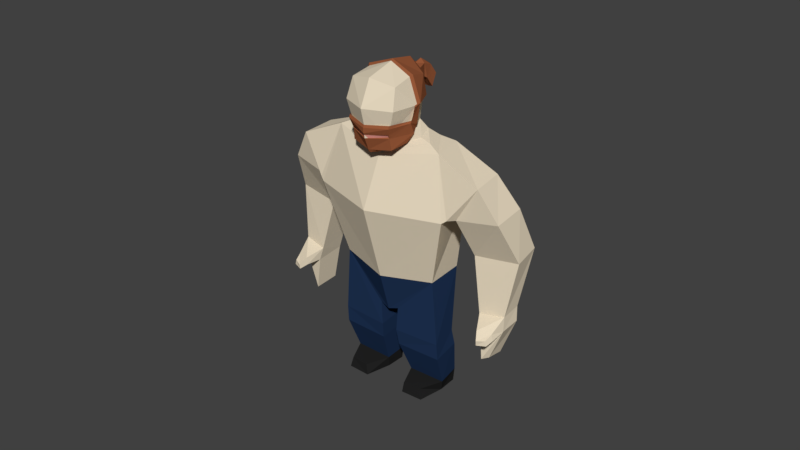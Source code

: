 # Source: DwarfModel_with_T-Pose_1.blend  (saved by Blender 2.78.0; exported with 4.5.12 LTS)
import bpy
from mathutils import Matrix  # noqa: F401  (used for matrix-valued properties, if any)

bpy.ops.wm.read_factory_settings(use_empty=True)
scene = bpy.context.scene
scene.name = 'Scene'

# ---- collections
col_collection_1 = bpy.data.collections.new('Collection 1'); scene.collection.children.link(col_collection_1)

# ---- materials (node trees are filled in below, after node groups)
mat_skin = bpy.data.materials.new('Skin')
mat_skin.alpha_threshold = 0.0
mat_skin.use_transparent_shadow = False
mat_skin.diffuse_color = (0.8, 0.6944, 0.525, 1.0)
mat_skin.roughness = 0.5
mat_skin.line_color = (0.0, 0.0, 0.0, 1.0)
mat_trousers = bpy.data.materials.new('TRousers')
mat_trousers.alpha_threshold = 0.0
mat_trousers.use_transparent_shadow = False
mat_trousers.diffuse_color = (0.01526, 0.03626, 0.09463, 1.0)
mat_trousers.roughness = 0.5
mat_boots = bpy.data.materials.new('Boots')
mat_boots.alpha_threshold = 0.0
mat_boots.use_transparent_shadow = False
mat_boots.diffuse_color = (0.01739, 0.01739, 0.01739, 1.0)
mat_boots.roughness = 0.5
mat_beard = bpy.data.materials.new('Beard')
mat_beard.alpha_threshold = 0.0
mat_beard.use_transparent_shadow = False
mat_beard.diffuse_color = (0.3032, 0.09602, 0.03983, 1.0)
mat_beard.roughness = 0.5
mat_mouth = bpy.data.materials.new('Mouth')
mat_mouth.alpha_threshold = 0.0
mat_mouth.use_transparent_shadow = False
mat_mouth.diffuse_color = (1.0, 0.4118, 0.3459, 1.0)
mat_mouth.roughness = 0.5

# ---- material node trees

# ---- world
world_world = bpy.data.worlds.new('World'); scene.world = world_world
world_world.color = (0.05088, 0.05088, 0.05088)
world_world.use_sun_shadow = False
world_world.sun_shadow_jitter_overblur = 0.0
world_world.cycles.sampling_method = 'MANUAL'

# ---- meshes
me_cube = bpy.data.meshes.new('Cube')
me_cube.from_pydata([(0.0, -0.3428, -1.056), (0.0, 0.1234, 0.8997), (0.8264, 0.0529, -0.0004352), (0.0, -0.94, 0.0), (0.0, 0.8868, 0.001857), (0.6994, 0.05184, -0.6842), (0.0, 0.8185, -0.7166), (0.5754, 0.5848, -0.0002334), (0.0, -0.7213, -0.9246), (0.6977, -0.6431, -0.003069), (0.5966, 0.05525, 0.6563), (0.0, -0.636, 0.691), (0.5503, 0.504, -0.5546), (0.5036, -0.5721, -0.7119), (0.6282, -0.4861, 0.5475), (0.0, -0.252, -1.099), (0.9052, 0.1282, -0.8443), (0.0, 0.856, -0.8023), (0.7639, 0.551, -0.7579), (0.0, -0.3207, -1.358), (1.492, 0.01084, -1.065), (0.0, 1.018, -1.168), (1.324, 0.8979, -1.064), (1.184, 0.09073, -0.9101), (1.023, 0.6979, -0.932), (0.0, -0.269, -1.212), (0.0, 0.8992, -0.9765), (0.0, -0.9004, -2.695), (1.845, -0.3101, -2.684), (0.0, 1.41, -2.377), (1.473, 1.202, -2.512), (0.0, -0.3241, -4.815), (1.34, 0.04539, -4.69), (0.0, 1.348, -4.608), (1.31, 1.057, -4.651), (2.649, -0.04769, -1.614), (1.953, -0.2619, -2.595), (2.584, 0.7993, -1.534), (1.817, 1.255, -2.359), (3.133, 0.1158, -2.475), (2.088, -0.07163, -2.609), (3.112, 1.003, -2.373), (2.118, 1.242, -2.456), (3.412, 0.6248, -3.63), (2.255, 0.4825, -3.748), (3.335, 1.37, -3.522), (2.282, 1.629, -3.611), (3.204, 0.4387, -5.134), (2.558, 0.3303, -5.224), (3.208, 0.9613, -5.05), (2.56, 1.119, -5.111), (0.0, -0.005402, -5.963), (0.2694, 0.03173, -5.874), (0.0, 1.023, -5.777), (0.164, 0.948, -5.839), (1.475, 0.07273, -6.533), (0.2273, 0.0168, -6.556), (1.394, 0.8038, -6.452), (0.2329, 0.8175, -6.469), (1.314, 0.5322, -8.262), (0.4303, 0.5096, -8.275), (1.295, 1.051, -8.25), (0.4114, 1.028, -8.264), (1.43, 0.8885, -6.916), (0.2581, 0.855, -6.935), (1.487, 0.109, -7.006), (0.2591, 0.08803, -7.022), (1.336, 1.049, -7.859), (1.396, 0.4426, -7.926), (0.3631, 1.024, -7.875), (0.3839, 0.4343, -7.942), (1.193, -0.1779, -8.263), (0.5924, -0.1926, -8.272), (1.131, -0.1364, -7.967), (0.639, -0.1745, -7.966), (3.225, 0.3868, -5.519), (2.639, 0.2784, -5.591), (3.245, 0.9097, -5.447), (2.636, 1.057, -5.505), (2.858, 0.3814, -6.45), (2.717, 0.2488, -6.489), (2.906, 0.7782, -6.453), (2.729, 0.9379, -6.453), (3.135, 0.03221, -5.462), (2.785, -0.08435, -5.43), (3.18, 0.02824, -5.635), (2.772, -0.05877, -5.647), (3.093, -0.16, -5.577), (2.891, -0.2544, -5.609), (3.125, -0.1613, -5.714), (2.884, -0.2377, -5.746), (0.0, -0.36, -1.299), (0.627, -0.07183, -0.9304), (0.0, -0.645, -1.216), (0.5045, -0.4902, -1.027), (0.0, -0.8193, -0.794), (0.0, -0.6936, -1.13), (0.7798, 0.003013, -0.72), (0.5405, -0.5839, -0.7403), (0.6859, -0.1306, -0.9481), (0.5652, -0.5429, -1.052), (0.0, -0.8363, -0.6974), (0.0, -0.8646, -0.6477), (0.7656, -0.05831, -0.3784), (0.524, -0.6381, -0.5997), (0.7849, -0.1266, -0.4243), (0.5517, -0.6262, -0.6309), (0.0, -0.8372, -0.4372), (0.0, -0.8705, -0.502), (0.589, -0.6501, -0.3733), (0.5892, -0.6899, -0.4504), (0.654, 0.2235, -0.613), (0.7011, 0.1608, -0.6341), (0.7096, 0.1995, -0.4776), (0.7673, 0.1325, -0.5132), (0.8086, -0.009408, 0.009038), (0.8732, -0.07436, -0.005334), (0.771, 0.193, 0.06851), (0.8518, 0.1299, 0.04347), (0.0, 0.1732, 0.9465), (0.0, 0.8047, 0.8341), (0.6537, 0.105, 0.7032), (0.8834, 0.1027, 0.04639), (0.6325, 0.6346, 0.04659), (0.0, 0.9366, 0.04868), (0.5931, 0.5575, 0.5893), (0.0, 0.9962, 0.1816), (0.2179, 0.9217, 0.1991), (0.0, 0.9686, 0.607), (0.2181, 0.9126, 0.5517), (0.0, 1.225, 0.2571), (0.121, 1.194, 0.222), (0.0, 1.198, 0.6825), (0.1212, 1.185, 0.5745), (0.0, 1.308, 0.1105), (0.1389, 1.278, 0.1716), (0.0, 1.503, 0.481), (0.1042, 1.451, 0.4711), (0.0, 1.505, -0.1393), (0.154, 1.455, -0.09806), (0.0, 1.7, 0.228), (0.1242, 1.629, 0.1998), (1.295, 1.051, -8.25), (1.314, 0.5322, -8.262), (0.4114, 1.028, -8.264), (0.4303, 0.5096, -8.275), (1.193, -0.1779, -8.263), (0.5924, -0.1926, -8.272), (1.395, 0.5505, -8.256), (1.252, -0.2866, -8.258), (0.544, -0.3038, -8.268), (1.373, 1.162, -8.243), (0.3306, 1.135, -8.259), (0.3529, 0.524, -8.272)], [], [(5, 0, 15, 16), (93, 94, 100, 96), (10, 2, 122, 121), (1, 11, 14, 10), (2, 5, 12, 7), (7, 4, 124, 123), (2, 10, 14, 9), (2, 9, 13, 5), (3, 8, 13, 9), (3, 9, 14, 11), (2, 7, 123, 122), (4, 7, 12, 6), (24, 23, 20, 22), (6, 12, 18, 17), (12, 5, 16, 18), (21, 22, 30, 29), (23, 25, 19, 20), (26, 24, 22, 21), (17, 18, 24, 26), (16, 15, 25, 23), (18, 16, 23, 24), (29, 30, 34, 33), (20, 28, 36, 35), (20, 19, 27, 28), (33, 34, 54, 53), (30, 28, 32, 34), (28, 27, 31, 32), (36, 38, 42, 40), (30, 22, 37, 38), (28, 30, 38, 36), (22, 20, 35, 37), (42, 41, 45, 46), (35, 36, 40, 39), (38, 37, 41, 42), (37, 35, 39, 41), (44, 46, 50, 48), (41, 39, 43, 45), (40, 42, 46, 44), (39, 40, 44, 43), (48, 50, 78, 76), (43, 44, 48, 47), (46, 45, 49, 50), (45, 43, 47, 49), (51, 53, 54, 52), (32, 52, 56, 55), (32, 31, 51, 52), (69, 67, 61, 62), (54, 34, 57, 58), (52, 54, 58, 56), (34, 32, 55, 57), (61, 59, 143, 142), (67, 68, 59, 61), (70, 69, 62, 60), (70, 60, 72, 74), (55, 56, 66, 65), (56, 58, 64, 66), (57, 55, 65, 63), (58, 57, 63, 64), (65, 66, 70, 68), (66, 64, 69, 70), (63, 65, 68, 67), (64, 63, 67, 69), (73, 74, 72, 71), (59, 68, 73, 71), (72, 60, 145, 147), (68, 70, 74, 73), (76, 78, 82, 80), (47, 48, 84, 83), (50, 49, 77, 78), (49, 47, 75, 77), (81, 79, 80, 82), (75, 76, 80, 79), (78, 77, 81, 82), (77, 75, 79, 81), (84, 86, 90, 88), (76, 75, 85, 86), (48, 76, 86, 84), (75, 47, 83, 85), (87, 88, 90, 89), (83, 84, 88, 87), (85, 83, 87, 89), (86, 85, 89, 90), (91, 92, 94, 93), (92, 5, 97, 99), (0, 5, 92, 91), (98, 95, 96, 100), (97, 98, 100, 99), (98, 97, 105, 106), (13, 8, 101, 104), (94, 92, 99, 100), (102, 106, 110, 108), (103, 109, 110, 105), (5, 13, 104, 103), (97, 5, 111, 112), (95, 98, 97), (109, 107, 108, 110), (106, 105, 110), (104, 101, 107, 109), (112, 111, 113, 114), (5, 103, 113, 111), (105, 97, 112, 114), (114, 113, 117, 118), (115, 116, 118, 117), (113, 103, 115, 117), (105, 114, 118, 116), (103, 105, 116, 115), (8, 95, 97, 101), (98, 106, 104, 13), (98, 13, 95), (101, 102, 104, 106), (119, 121, 125, 120), (122, 123, 125, 121), (120, 125, 129, 128), (1, 10, 121, 119), (129, 127, 131, 133), (125, 123, 127, 129), (123, 124, 126, 127), (133, 131, 135, 137), (127, 126, 130, 131), (128, 129, 133, 132), (136, 137, 141, 140), (131, 130, 134, 135), (132, 133, 137, 136), (138, 140, 141, 139), (137, 135, 139, 141), (135, 134, 138, 139), (143, 145, 144, 142), (59, 71, 146, 143), (71, 72, 147, 146), (60, 62, 144, 145), (62, 61, 142, 144), (147, 145, 143, 146)])
me_cube.polygons.foreach_set('material_index', [0, 3, 3, 0, 0, 3, 0, 0, 0, 0, 3, 0, 0, 0, 0, 0, 0, 0, 0, 0, 0, 0, 0, 0, 1, 0, 0, 0, 0, 0, 0, 0, 0, 0, 0, 0, 0, 0, 0, 0, 0, 0, 0, 1, 1, 1, 2, 1, 1, 1, 2, 2, 2, 2, 1, 1, 1, 1, 1, 1, 1, 1, 2, 2, 2, 2, 0, 0, 0, 0, 0, 0, 0, 0, 0, 0, 0, 0, 0, 0, 0, 0, 3, 3, 3, 3, 3, 3, 4, 3, 3, 3, 0, 3, 3, 3, 3, 0, 3, 0, 3, 3, 3, 0, 3, 3, 0, 3, 3, 3, 3, 3, 3, 3, 3, 3, 3, 3, 3, 3, 3, 3, 3, 3, 3, 3, 2, 2, 2, 2, 2, 2])
_ca = me_cube.color_attributes.new('Col', 'BYTE_COLOR', 'CORNER')
_ca.data.foreach_set('color', [1.0, 1.0, 1.0, 1.0, 1.0, 1.0, 1.0, 1.0, 1.0, 1.0, 1.0, 1.0, 1.0, 1.0, 1.0, 1.0, 1.0, 1.0, 1.0, 1.0, 1.0, 1.0, 1.0, 1.0, 1.0, 1.0, 1.0, 1.0, 1.0, 1.0, 1.0, 1.0, 1.0, 1.0, 1.0, 1.0, 1.0, 1.0, 1.0, 1.0, 1.0, 1.0, 1.0, 1.0, 1.0, 1.0, 1.0, 1.0, 1.0, 1.0, 1.0, 1.0, 1.0, 1.0, 1.0, 1.0, 1.0, 1.0, 1.0, 1.0, 1.0, 1.0, 1.0, 1.0, 1.0, 1.0, 1.0, 1.0, 1.0, 1.0, 1.0, 1.0, 1.0, 1.0, 1.0, 1.0, 1.0, 1.0, 1.0, 1.0, 1.0, 1.0, 1.0, 1.0, 1.0, 1.0, 1.0, 1.0, 1.0, 1.0, 1.0, 1.0, 1.0, 1.0, 1.0, 1.0, 1.0, 1.0, 1.0, 1.0, 1.0, 1.0, 1.0, 1.0, 1.0, 1.0, 1.0, 1.0, 1.0, 1.0, 1.0, 1.0, 1.0, 1.0, 1.0, 1.0, 1.0, 1.0, 1.0, 1.0, 1.0, 1.0, 1.0, 1.0, 1.0, 1.0, 1.0, 1.0, 1.0, 1.0, 1.0, 1.0, 1.0, 1.0, 1.0, 1.0, 1.0, 1.0, 1.0, 1.0, 1.0, 1.0, 1.0, 1.0, 1.0, 1.0, 1.0, 1.0, 1.0, 1.0, 1.0, 1.0, 1.0, 1.0, 1.0, 1.0, 1.0, 1.0, 1.0, 1.0, 1.0, 1.0, 1.0, 1.0, 1.0, 1.0, 1.0, 1.0, 1.0, 1.0, 1.0, 1.0, 1.0, 1.0, 1.0, 1.0, 1.0, 1.0, 1.0, 1.0, 1.0, 1.0, 1.0, 1.0, 1.0, 1.0, 1.0, 1.0, 1.0, 1.0, 1.0, 1.0, 1.0, 1.0, 1.0, 1.0, 1.0, 1.0, 1.0, 1.0, 1.0, 1.0, 1.0, 1.0, 1.0, 1.0, 1.0, 1.0, 1.0, 1.0, 1.0, 1.0, 1.0, 1.0, 1.0, 1.0, 1.0, 1.0, 1.0, 1.0, 1.0, 1.0, 1.0, 1.0, 1.0, 1.0, 1.0, 1.0, 1.0, 1.0, 1.0, 1.0, 1.0, 1.0, 1.0, 1.0, 1.0, 1.0, 1.0, 1.0, 1.0, 1.0, 1.0, 1.0, 1.0, 1.0, 1.0, 1.0, 1.0, 1.0, 1.0, 1.0, 1.0, 1.0, 1.0, 1.0, 1.0, 1.0, 1.0, 1.0, 1.0, 1.0, 1.0, 1.0, 1.0, 1.0, 1.0, 1.0, 1.0, 1.0, 1.0, 1.0, 1.0, 1.0, 1.0, 1.0, 1.0, 1.0, 1.0, 1.0, 1.0, 1.0, 1.0, 1.0, 1.0, 1.0, 1.0, 1.0, 1.0, 1.0, 1.0, 1.0, 1.0, 1.0, 1.0, 1.0, 1.0, 1.0, 1.0, 1.0, 1.0, 1.0, 1.0, 1.0, 1.0, 1.0, 1.0, 1.0, 1.0, 1.0, 1.0, 1.0, 1.0, 1.0, 1.0, 1.0, 1.0, 1.0, 1.0, 1.0, 1.0, 1.0, 1.0, 1.0, 1.0, 1.0, 1.0, 1.0, 1.0, 1.0, 1.0, 1.0, 1.0, 1.0, 1.0, 1.0, 1.0, 1.0, 1.0, 1.0, 1.0, 1.0, 1.0, 1.0, 1.0, 1.0, 1.0, 1.0, 1.0, 1.0, 1.0, 1.0, 1.0, 1.0, 1.0, 1.0, 1.0, 1.0, 1.0, 1.0, 1.0, 1.0, 1.0, 1.0, 1.0, 1.0, 1.0, 1.0, 1.0, 1.0, 1.0, 1.0, 1.0, 1.0, 1.0, 1.0, 1.0, 1.0, 1.0, 1.0, 1.0, 1.0, 1.0, 1.0, 1.0, 1.0, 1.0, 1.0, 1.0, 1.0, 1.0, 1.0, 1.0, 1.0, 1.0, 1.0, 1.0, 1.0, 1.0, 1.0, 1.0, 1.0, 1.0, 1.0, 1.0, 1.0, 1.0, 1.0, 1.0, 1.0, 1.0, 1.0, 1.0, 1.0, 1.0, 1.0, 1.0, 1.0, 1.0, 1.0, 1.0, 1.0, 1.0, 1.0, 1.0, 1.0, 1.0, 1.0, 1.0, 1.0, 1.0, 1.0, 1.0, 1.0, 1.0, 1.0, 1.0, 1.0, 1.0, 1.0, 1.0, 1.0, 1.0, 1.0, 1.0, 1.0, 1.0, 1.0, 1.0, 1.0, 1.0, 1.0, 1.0, 1.0, 1.0, 1.0, 1.0, 1.0, 1.0, 1.0, 1.0, 1.0, 1.0, 1.0, 1.0, 1.0, 1.0, 1.0, 1.0, 1.0, 1.0, 1.0, 1.0, 1.0, 1.0, 1.0, 1.0, 1.0, 1.0, 1.0, 1.0, 1.0, 1.0, 1.0, 1.0, 1.0, 1.0, 1.0, 1.0, 1.0, 1.0, 1.0, 1.0, 1.0, 1.0, 1.0, 1.0, 1.0, 1.0, 1.0, 1.0, 1.0, 1.0, 1.0, 1.0, 1.0, 1.0, 1.0, 1.0, 1.0, 1.0, 1.0, 1.0, 1.0, 1.0, 1.0, 1.0, 1.0, 1.0, 1.0, 1.0, 1.0, 1.0, 1.0, 1.0, 1.0, 1.0, 1.0, 1.0, 1.0, 1.0, 1.0, 1.0, 1.0, 1.0, 1.0, 1.0, 1.0, 1.0, 1.0, 1.0, 1.0, 1.0, 1.0, 1.0, 1.0, 1.0, 1.0, 1.0, 1.0, 1.0, 1.0, 1.0, 1.0, 1.0, 1.0, 1.0, 1.0, 1.0, 1.0, 1.0, 1.0, 1.0, 1.0, 1.0, 1.0, 1.0, 1.0, 1.0, 1.0, 1.0, 1.0, 1.0, 1.0, 1.0, 1.0, 1.0, 1.0, 1.0, 1.0, 1.0, 1.0, 1.0, 1.0, 1.0, 1.0, 1.0, 1.0, 1.0, 1.0, 1.0, 1.0, 1.0, 1.0, 1.0, 1.0, 1.0, 1.0, 1.0, 1.0, 1.0, 1.0, 1.0, 1.0, 1.0, 1.0, 1.0, 1.0, 1.0, 1.0, 1.0, 1.0, 1.0, 1.0, 1.0, 1.0, 1.0, 1.0, 1.0, 1.0, 1.0, 1.0, 1.0, 1.0, 1.0, 1.0, 1.0, 1.0, 1.0, 1.0, 1.0, 1.0, 1.0, 1.0, 1.0, 1.0, 1.0, 1.0, 1.0, 1.0, 1.0, 1.0, 1.0, 1.0, 1.0, 1.0, 1.0, 1.0, 1.0, 1.0, 1.0, 1.0, 1.0, 1.0, 1.0, 1.0, 1.0, 1.0, 1.0, 1.0, 1.0, 1.0, 1.0, 1.0, 1.0, 1.0, 1.0, 1.0, 1.0, 1.0, 1.0, 1.0, 1.0, 1.0, 1.0, 1.0, 1.0, 1.0, 1.0, 1.0, 1.0, 1.0, 1.0, 1.0, 1.0, 1.0, 1.0, 1.0, 1.0, 1.0, 1.0, 1.0, 1.0, 1.0, 1.0, 1.0, 1.0, 1.0, 1.0, 1.0, 1.0, 1.0, 1.0, 1.0, 1.0, 1.0, 1.0, 1.0, 1.0, 1.0, 1.0, 1.0, 1.0, 1.0, 1.0, 1.0, 1.0, 1.0, 1.0, 1.0, 1.0, 1.0, 1.0, 1.0, 1.0, 1.0, 1.0, 1.0, 1.0, 1.0, 1.0, 1.0, 1.0, 1.0, 1.0, 1.0, 1.0, 1.0, 1.0, 1.0, 1.0, 1.0, 1.0, 1.0, 1.0, 1.0, 1.0, 1.0, 1.0, 1.0, 1.0, 1.0, 1.0, 1.0, 1.0, 1.0, 1.0, 1.0, 1.0, 1.0, 1.0, 1.0, 1.0, 1.0, 1.0, 1.0, 1.0, 1.0, 1.0, 1.0, 1.0, 1.0, 1.0, 1.0, 1.0, 1.0, 1.0, 1.0, 1.0, 1.0, 1.0, 1.0, 1.0, 1.0, 1.0, 1.0, 1.0, 1.0, 1.0, 1.0, 1.0, 1.0, 1.0, 1.0, 1.0, 1.0, 1.0, 1.0, 1.0, 1.0, 1.0, 1.0, 1.0, 1.0, 1.0, 1.0, 1.0, 1.0, 1.0, 1.0, 1.0, 1.0, 1.0, 1.0, 1.0, 1.0, 1.0, 1.0, 1.0, 1.0, 1.0, 1.0, 1.0, 1.0, 1.0, 1.0, 1.0, 1.0, 1.0, 1.0, 1.0, 1.0, 1.0, 1.0, 1.0, 1.0, 1.0, 1.0, 1.0, 1.0, 1.0, 1.0, 1.0, 1.0, 1.0, 1.0, 1.0, 1.0, 1.0, 1.0, 1.0, 1.0, 1.0, 1.0, 1.0, 1.0, 1.0, 1.0, 1.0, 1.0, 1.0, 1.0, 1.0, 1.0, 1.0, 1.0, 1.0, 1.0, 1.0, 1.0, 1.0, 1.0, 1.0, 1.0, 1.0, 1.0, 1.0, 1.0, 1.0, 1.0, 1.0, 1.0, 1.0, 1.0, 1.0, 1.0, 1.0, 1.0, 1.0, 1.0, 1.0, 1.0, 1.0, 1.0, 1.0, 1.0, 1.0, 1.0, 1.0, 1.0, 1.0, 1.0, 1.0, 1.0, 1.0, 1.0, 1.0, 1.0, 1.0, 1.0, 1.0, 1.0, 1.0, 1.0, 1.0, 1.0, 1.0, 1.0, 1.0, 1.0, 1.0, 1.0, 1.0, 1.0, 1.0, 1.0, 1.0, 1.0, 1.0, 1.0, 1.0, 1.0, 1.0, 1.0, 1.0, 1.0, 1.0, 1.0, 1.0, 1.0, 1.0, 1.0, 1.0, 1.0, 1.0, 1.0, 1.0, 1.0, 1.0, 1.0, 1.0, 1.0, 1.0, 1.0, 1.0, 1.0, 1.0, 1.0, 1.0, 1.0, 1.0, 1.0, 1.0, 1.0, 1.0, 1.0, 1.0, 1.0, 1.0, 1.0, 1.0, 1.0, 1.0, 1.0, 1.0, 1.0, 1.0, 1.0, 1.0, 1.0, 1.0, 1.0, 1.0, 1.0, 1.0, 1.0, 1.0, 1.0, 1.0, 1.0, 1.0, 1.0, 1.0, 1.0, 1.0, 1.0, 1.0, 1.0, 1.0, 1.0, 1.0, 1.0, 1.0, 1.0, 1.0, 1.0, 1.0, 1.0, 1.0, 1.0, 1.0, 1.0, 1.0, 1.0, 1.0, 1.0, 1.0, 1.0, 1.0, 1.0, 1.0, 1.0, 1.0, 1.0, 1.0, 1.0, 1.0, 1.0, 1.0, 1.0, 1.0, 1.0, 1.0, 1.0, 1.0, 1.0, 1.0, 1.0, 1.0, 1.0, 1.0, 1.0, 1.0, 1.0, 1.0, 1.0, 1.0, 1.0, 1.0, 1.0, 1.0, 1.0, 1.0, 1.0, 1.0, 1.0, 1.0, 1.0, 1.0, 1.0, 1.0, 1.0, 1.0, 1.0, 1.0, 1.0, 1.0, 1.0, 1.0, 1.0, 1.0, 1.0, 1.0, 1.0, 1.0, 1.0, 1.0, 1.0, 1.0, 1.0, 1.0, 1.0, 1.0, 1.0, 1.0, 1.0, 1.0, 1.0, 1.0, 1.0, 1.0, 1.0, 1.0, 1.0, 1.0, 1.0, 1.0, 1.0, 1.0, 1.0, 1.0, 1.0, 1.0, 1.0, 1.0, 1.0, 1.0, 1.0, 1.0, 1.0, 1.0, 1.0, 1.0, 1.0, 1.0, 1.0, 1.0, 1.0, 1.0, 1.0, 1.0, 1.0, 1.0, 1.0, 1.0, 1.0, 1.0, 1.0, 1.0, 1.0, 1.0, 1.0, 1.0, 1.0, 1.0, 1.0, 1.0, 1.0, 1.0, 1.0, 1.0, 1.0, 1.0, 1.0, 1.0, 1.0, 1.0, 1.0, 1.0, 1.0, 1.0, 1.0, 1.0, 1.0, 1.0, 1.0, 1.0, 1.0, 1.0, 1.0, 1.0, 1.0, 1.0, 1.0, 1.0, 1.0, 1.0, 1.0, 1.0, 1.0, 1.0, 1.0, 1.0, 1.0, 1.0, 1.0, 1.0, 1.0, 1.0, 1.0, 1.0, 1.0, 1.0, 1.0, 1.0, 1.0, 1.0, 1.0, 1.0, 1.0, 1.0, 1.0, 1.0, 1.0, 1.0, 1.0, 1.0, 1.0, 1.0, 1.0, 1.0, 1.0, 1.0, 1.0, 1.0, 1.0, 1.0, 1.0, 1.0, 1.0, 1.0, 1.0, 1.0, 1.0, 1.0, 1.0, 1.0, 1.0, 1.0, 1.0, 1.0, 1.0, 1.0, 1.0, 1.0, 1.0, 1.0, 1.0, 1.0, 1.0, 1.0, 1.0, 1.0, 1.0, 1.0, 1.0, 1.0, 1.0, 1.0, 1.0, 1.0, 1.0, 1.0, 1.0, 1.0, 1.0, 1.0, 1.0, 1.0, 1.0, 1.0, 1.0, 1.0, 1.0, 1.0, 1.0, 1.0, 1.0, 1.0, 1.0, 1.0, 1.0, 1.0, 1.0, 1.0, 1.0, 1.0, 1.0, 1.0, 1.0, 1.0, 1.0, 1.0, 1.0, 1.0, 1.0, 1.0, 1.0, 1.0, 1.0, 1.0, 1.0, 1.0, 1.0, 1.0, 1.0, 1.0, 1.0, 1.0, 1.0, 1.0, 1.0, 1.0, 1.0, 1.0, 1.0, 1.0, 1.0, 1.0, 1.0, 1.0, 1.0, 1.0, 1.0, 1.0, 1.0, 1.0, 1.0, 1.0, 1.0, 1.0, 1.0, 1.0, 1.0, 1.0, 1.0, 1.0, 1.0, 1.0, 1.0, 1.0, 1.0, 1.0, 1.0, 1.0, 1.0, 1.0, 1.0, 1.0, 1.0, 1.0, 1.0, 1.0, 1.0, 1.0, 1.0, 1.0, 1.0, 1.0, 1.0, 1.0, 1.0, 1.0, 1.0, 1.0, 1.0, 1.0, 1.0, 1.0, 1.0, 1.0, 1.0, 1.0, 1.0, 1.0, 1.0, 1.0, 1.0, 1.0, 1.0, 1.0, 1.0, 1.0, 1.0, 1.0, 1.0, 1.0, 1.0, 1.0, 1.0, 1.0, 1.0, 1.0, 1.0, 1.0, 1.0, 1.0, 1.0, 1.0, 1.0, 1.0, 1.0, 1.0, 1.0, 1.0, 1.0, 1.0, 1.0, 1.0, 1.0, 1.0, 1.0, 1.0, 1.0, 1.0, 1.0, 1.0, 1.0, 1.0, 1.0, 1.0, 1.0, 1.0, 1.0, 1.0, 1.0, 1.0, 1.0, 1.0, 1.0, 1.0, 1.0, 1.0, 1.0, 1.0, 1.0, 1.0, 1.0, 1.0, 1.0, 1.0, 1.0, 1.0, 1.0, 1.0, 1.0, 1.0, 1.0, 1.0, 1.0, 1.0, 1.0, 1.0, 1.0, 1.0, 1.0, 1.0, 1.0, 1.0, 1.0, 1.0, 1.0, 1.0, 1.0, 1.0, 1.0, 1.0, 1.0, 1.0, 1.0, 1.0, 1.0, 1.0, 1.0, 1.0, 1.0, 1.0, 1.0, 1.0, 1.0, 1.0, 1.0, 1.0, 1.0, 1.0, 1.0, 1.0, 1.0, 1.0, 1.0, 1.0, 1.0, 1.0, 1.0, 1.0, 1.0, 1.0, 1.0, 1.0, 1.0, 1.0, 1.0, 1.0, 1.0, 1.0, 1.0, 1.0, 1.0, 1.0, 1.0, 1.0, 1.0, 1.0, 1.0, 1.0, 1.0, 1.0, 1.0, 1.0, 1.0, 1.0, 1.0, 1.0, 1.0, 1.0, 1.0, 1.0, 1.0, 1.0, 1.0, 1.0, 1.0, 1.0, 1.0, 1.0, 1.0, 1.0, 1.0, 1.0, 1.0, 1.0, 1.0, 1.0, 1.0, 1.0, 1.0, 1.0, 1.0, 1.0, 1.0, 1.0, 1.0, 1.0, 1.0, 1.0, 1.0, 1.0, 1.0, 1.0, 1.0, 1.0, 1.0, 1.0, 1.0, 1.0, 1.0, 1.0, 1.0, 1.0, 1.0, 1.0, 1.0, 1.0, 1.0, 1.0, 1.0, 1.0, 1.0, 1.0, 1.0, 1.0, 1.0, 1.0, 1.0, 1.0, 1.0, 1.0, 1.0, 1.0, 1.0, 1.0, 1.0, 1.0, 1.0, 1.0, 1.0, 1.0, 1.0, 1.0, 1.0, 1.0, 1.0, 1.0, 1.0, 1.0, 1.0, 1.0, 1.0, 1.0, 1.0, 1.0, 1.0, 1.0, 1.0, 1.0, 1.0, 1.0, 1.0, 1.0, 1.0, 1.0, 1.0, 1.0, 1.0, 1.0, 1.0, 1.0, 1.0, 1.0, 1.0, 1.0, 1.0, 1.0, 1.0, 1.0, 1.0, 1.0, 1.0, 1.0, 1.0, 1.0, 1.0, 1.0, 1.0, 1.0, 1.0, 1.0, 1.0, 1.0, 1.0, 1.0, 1.0, 1.0, 1.0, 1.0, 1.0, 1.0, 1.0, 1.0, 1.0, 1.0, 1.0, 1.0, 1.0, 1.0, 1.0, 1.0, 1.0, 1.0, 1.0, 1.0, 1.0, 1.0, 1.0, 1.0, 1.0, 1.0, 1.0, 1.0, 1.0, 1.0, 1.0, 1.0, 1.0, 1.0, 1.0, 1.0, 1.0, 1.0, 1.0, 1.0, 1.0, 1.0, 1.0, 1.0, 1.0, 1.0, 1.0, 1.0, 1.0, 1.0, 1.0, 1.0, 1.0, 1.0, 1.0, 1.0, 1.0, 1.0, 1.0, 1.0, 1.0, 1.0, 1.0, 1.0, 1.0, 1.0, 1.0, 1.0, 1.0, 1.0, 1.0, 1.0, 1.0, 1.0, 1.0, 1.0, 1.0, 1.0, 1.0, 1.0, 1.0, 1.0, 1.0, 1.0, 1.0, 1.0, 1.0, 1.0, 1.0, 1.0, 1.0, 1.0, 1.0, 1.0, 1.0, 1.0, 1.0, 1.0, 1.0, 1.0, 1.0, 1.0, 1.0, 1.0, 1.0, 1.0, 1.0, 1.0, 1.0, 1.0, 1.0, 1.0, 1.0, 1.0, 1.0, 1.0, 1.0, 1.0, 1.0, 1.0, 1.0, 1.0, 1.0, 1.0, 1.0, 1.0, 1.0, 1.0, 1.0, 1.0, 1.0, 1.0, 1.0, 1.0, 1.0, 1.0, 1.0, 1.0, 1.0, 1.0, 1.0, 1.0, 1.0, 1.0, 1.0, 1.0, 1.0, 1.0, 1.0, 1.0, 1.0, 1.0, 1.0, 1.0, 1.0, 1.0, 1.0, 1.0, 1.0, 1.0, 1.0, 1.0, 1.0, 1.0, 1.0, 1.0, 1.0, 1.0, 1.0, 1.0, 1.0, 1.0, 1.0, 1.0, 1.0, 1.0, 1.0, 1.0, 1.0, 1.0, 1.0, 1.0, 1.0, 1.0, 1.0, 1.0, 1.0, 1.0, 1.0, 1.0, 1.0, 1.0, 1.0, 1.0, 1.0, 1.0, 1.0, 1.0, 1.0, 1.0, 1.0, 1.0, 1.0, 1.0, 1.0, 1.0, 1.0, 1.0, 1.0, 1.0, 1.0, 1.0, 1.0, 1.0, 1.0, 1.0, 1.0, 1.0, 1.0, 1.0, 1.0, 1.0, 1.0, 1.0, 1.0, 1.0, 1.0, 1.0, 1.0, 1.0, 1.0, 1.0, 1.0, 1.0, 1.0, 1.0, 1.0, 1.0, 1.0, 1.0, 1.0, 1.0, 1.0, 1.0, 1.0, 1.0, 1.0, 1.0, 1.0, 1.0, 1.0, 1.0, 1.0, 1.0, 1.0, 1.0, 1.0, 1.0, 1.0, 1.0, 1.0, 1.0, 1.0, 1.0, 1.0, 1.0, 1.0, 1.0, 1.0, 1.0, 1.0, 1.0, 1.0, 1.0, 1.0, 1.0, 1.0, 1.0, 1.0, 1.0, 1.0, 1.0, 1.0, 1.0, 1.0, 1.0, 1.0, 1.0, 1.0, 1.0, 1.0, 1.0, 1.0, 1.0, 1.0, 1.0, 1.0, 1.0, 1.0, 1.0, 1.0, 1.0, 1.0, 1.0, 1.0, 1.0, 1.0, 1.0, 1.0, 1.0, 1.0, 1.0, 1.0, 1.0, 1.0, 1.0, 1.0, 1.0, 1.0, 1.0, 1.0, 1.0, 1.0, 1.0, 1.0, 1.0, 1.0, 1.0, 1.0, 1.0, 1.0, 1.0, 1.0, 1.0, 1.0, 1.0, 1.0, 1.0, 1.0, 1.0, 1.0, 1.0, 1.0, 1.0, 1.0, 1.0, 1.0, 1.0, 1.0, 1.0, 1.0, 1.0, 1.0, 1.0, 1.0, 1.0, 1.0, 1.0, 1.0, 1.0, 1.0, 1.0, 1.0, 1.0, 1.0, 1.0, 1.0, 1.0, 1.0, 1.0, 1.0, 1.0, 1.0, 1.0, 1.0, 1.0, 1.0, 1.0, 1.0, 1.0, 1.0, 1.0, 1.0, 1.0, 1.0, 1.0, 1.0, 1.0, 1.0, 1.0, 1.0, 1.0, 1.0, 1.0, 1.0, 1.0, 1.0, 1.0, 1.0, 1.0, 1.0, 1.0, 1.0, 1.0, 1.0, 1.0, 1.0, 1.0, 1.0, 1.0, 1.0, 1.0, 1.0, 1.0, 1.0, 1.0, 1.0, 1.0, 1.0, 1.0, 1.0, 1.0, 1.0, 1.0, 1.0, 1.0, 1.0, 1.0, 1.0, 1.0, 1.0, 1.0, 1.0, 1.0, 1.0, 1.0, 1.0, 1.0, 1.0, 1.0, 1.0, 1.0, 1.0, 1.0, 1.0, 1.0, 1.0, 1.0, 1.0, 1.0, 1.0, 1.0, 1.0, 1.0, 1.0, 1.0, 1.0, 1.0, 1.0, 1.0, 1.0, 1.0, 1.0, 1.0, 1.0, 1.0, 1.0, 1.0, 1.0])
me_cube.materials.append(mat_skin)
me_cube.materials.append(mat_trousers)
me_cube.materials.append(mat_boots)
me_cube.materials.append(mat_beard)
me_cube.materials.append(mat_mouth)
me_cube.use_remesh_preserve_volume = False
me_cube.use_remesh_preserve_attributes = False
me_cube.use_mirror_x = True
me_cube.update()
arm_armature = bpy.data.armatures.new('Armature')  # bones are not reproduced

# ---- objects
ob_armature = bpy.data.objects.new('Armature', arm_armature)
ob_cube = bpy.data.objects.new('Cube', me_cube)

# ---- transforms, parenting, visibility, modifiers, constraints
ob_armature.location = (0.0, 0.0, 2.251)
ob_armature.display_type = 'SOLID'
ob_armature.show_in_front = True
ob_armature.lineart.crease_threshold = 0.0
ob_cube.parent = ob_armature
ob_cube.matrix_parent_inverse = Matrix(((1.0, 0.0, 0.0, -0.0), (0.0, 1.0, 0.0, -0.0), (0.0, 0.0, 1.0, -2.324), (0.0, 0.0, 0.0, 1.0)))
ob_cube.location = (0.0, 0.0, 7.919)
ob_cube.scale = (1.0, 1.0, 0.9473)
ob_cube.lock_rotations_4d = False
ob_cube.empty_display_type = 'ARROWS'
ob_cube.lineart.crease_threshold = 0.0
ob_cube.use_mesh_mirror_x = True
_vg = ob_cube.vertex_groups.new(name='Hip')
for _i, _w in zip([31, 33, 51, 52, 53, 54, 56, 57, 58, 64], [0.05111, 0.08384, 0.3691, 0.2167, 0.8556, 0.8797, 0.05374, 0.01317, 0.1722, 0.03042]): _vg.add([_i], _w, 'REPLACE')
_vg = ob_cube.vertex_groups.new(name='ChestLower')
for _i, _w in zip([0, 6, 15, 17, 19, 21, 25, 26, 27, 28, 29, 30, 31, 32, 33, 34, 36, 38, 51, 52, 53, 91, 92, 93, 94, 96, 99], [0.06338, 0.01083, 0.0702, 0.03223, 0.1075, 0.1055, 0.08387, 0.06467, 0.6736, 0.0517, 0.6806, 0.07704, 0.7335, 0.0513, 0.7667, 0.05235, 0.02054, 0.02322, 0.144, 0.08118, 0.07367, 0.04936, 0.004456, 0.01719, 0.001854, 0.009807, 0.0003248]): _vg.add([_i], _w, 'REPLACE')
_vg = ob_cube.vertex_groups.new(name='ChestUpper')
for _i, _w in zip([0, 2, 3, 4, 5, 6, 7, 8, 9, 11, 12, 13, 14, 15, 16, 17, 18, 19, 20, 21, 22, 23, 24, 25, 26, 27, 28, 29, 30, 36, 38, 40, 42, 91, 92, 93, 94, 95, 96, 97, 98, 99, 100, 101, 102, 103, 104, 105, 106, 107, 108, 109, 110, 111, 112, 113, 114, 115, 116, 117, 118, 122, 123, 124, 125, 138, 139], [0.4664, 3.993e-12, 2.806e-11, 0.03411, 4.337e-22, 0.4277, 0.003413, 1.657e-21, 1.628e-07, 0.02511, 5.602e-36, 1.872e-18, 0.02116, 0.08489, 0.0003754, 0.4375, 1.893e-07, 0.4369, 1.99e-07, 0.4375, 0.0001445, 0.008851, 5.112e-12, 0.605, 0.4375, 0.01815, 0.0, 0.0009047, 2.074e-07, 3.192e-12, 7.606e-14, 3.202e-14, 0.0, 3.435e-12, 3.138e-25, 0.05504, 6.636e-39, 1.537e-09, 1.751e-13, 0.002333, 5.876e-25, 0.0, 0.02677, 0.0001743, 0.001894, 3.148e-37, 2.526e-07, 1.847e-28, 2.33e-08, 1.63e-21, 5.324e-14, 1.35e-20, 1.12e-16, 2.935e-23, 0.0, 4.554e-10, 1.201e-10, 3.332e-16, 3.669e-09, 0.0006979, 1.413e-05, 8.417e-09, 0.001538, 0.01405, 0.0, 0.0, 0.0]): _vg.add([_i], _w, 'REPLACE')
_vg = ob_cube.vertex_groups.new(name='Neck')
for _i, _w in zip([0, 2, 3, 4, 5, 6, 7, 8, 9, 12, 13, 14, 15, 16, 17, 18, 19, 21, 23, 24, 25, 26, 91, 92, 93, 94, 95, 96, 97, 98, 99, 100, 101, 102, 103, 104, 105, 106, 107, 108, 109, 110, 111, 112, 113, 114, 115, 116, 117, 118, 122, 123, 124, 126, 127], [2.9e-05, 2.369e-09, 0.01461, 0.0001811, 0.9999, 0.9996, 9.135e-10, 0.1576, 0.05412, 0.9991, 4.401e-05, 0.004927, 1.0, 0.1391, 0.4511, 0.3455, 1.048e-06, 0.1365, 1.293e-06, 0.09481, 0.03695, 0.2617, 0.02307, 6.598e-15, 8.592e-07, 4.265e-28, 1.921e-13, 5.151e-13, 0.03411, 0.001889, 5.189e-20, 1.768e-12, 1.156e-19, 0.0, 1.357e-05, 4.856e-09, 3.53e-10, 1.014e-05, 0.0, 0.0, 3.26e-06, 8.681e-20, 0.0001238, 1.126e-05, 0.01024, 6.182e-11, 2.436e-12, 0.005852, 1.132e-15, 0.02391, 5.114e-10, 9.736e-08, 0.07214, 0.02135, 0.007055]): _vg.add([_i], _w, 'REPLACE')
_vg = ob_cube.vertex_groups.new(name='Head')
for _i, _w in zip([0, 1, 2, 3, 4, 5, 6, 7, 8, 9, 10, 11, 12, 13, 14, 15, 16, 17, 18, 19, 20, 23, 24, 25, 35, 91, 92, 93, 94, 95, 96, 97, 98, 99, 100, 101, 102, 103, 104, 105, 106, 107, 108, 109, 110, 111, 112, 113, 114, 115, 116, 117, 118, 119, 120, 121, 122, 123, 124, 125, 126, 127, 128, 129, 130, 131, 132, 133, 134, 135, 136, 137, 138, 139, 140, 141], [1.0, 1.0, 1.0, 0.9856, 1.0, 0.9923, 2.951e-07, 0.9818, 0.9984, 0.9956, 0.9999, 1.0, 1.0, 0.9353, 0.9697, 0.79, 1.403e-12, 0.006502, 0.08603, 0.0002772, 0.0, 1.247e-07, 0.02092, 0.01259, 0.001165, 1.0, 0.9826, 1.0, 1.0, 1.0, 1.0, 0.9945, 1.0, 0.9514, 1.0, 1.0, 1.0, 1.0, 1.0, 1.0, 0.9987, 1.0, 1.0, 0.9994, 1.0, 0.9983, 1.0, 0.9999, 0.9578, 1.0, 0.9999, 1.0, 1.0, 1.0, 1.0, 1.0, 1.0, 1.0, 0.9961, 0.9996, 1.0, 1.0, 1.0, 1.0, 1.0, 1.0, 0.9985, 1.0, 1.0, 1.0, 1.0, 1.0, 1.0, 1.0, 0.9999, 1.0]): _vg.add([_i], _w, 'REPLACE')
_vg = ob_cube.vertex_groups.new(name='PonyTailUpper')
for _i, _w in zip([0, 1, 2, 3, 4, 5, 6, 7, 9, 10, 11, 12, 13, 14, 15, 16, 17, 18, 20, 21, 22, 23, 24, 25, 26, 28, 29, 30, 32, 33, 34, 35, 37, 38, 39, 40, 41, 42, 43, 44, 45, 46, 47, 48, 49, 50, 52, 53, 54, 55, 56, 57, 58, 59, 60, 61, 62, 63, 64, 65, 66, 67, 68, 69, 70, 75, 76, 77, 78, 79, 80, 81, 82, 83, 84, 86, 87, 88, 92, 97, 98, 99, 100, 103, 104, 105, 106, 107, 109, 110, 111, 112, 113, 114, 115, 116, 117, 118, 119, 120, 121, 122, 123, 124, 125, 126, 127, 128, 129, 130, 131, 132, 133, 134, 135, 136, 137, 138, 139, 140, 141, 142, 143, 144, 145], [0.0, 0.0, 2.778e-32, 0.0, 2.805e-26, 2.875e-18, 2.09e-08, 9.02e-24, 0.0, 1.71e-43, 0.0, 2.332e-18, 7.868e-11, 9.853e-32, 0.0, 0.0, 1.107e-11, 1.286e-14, 0.0, 0.0, 0.0, 0.0, 0.0, 0.0, 3.164e-17, 0.0, 0.0, 0.0, 0.0, 0.0, 0.0, 0.0, 0.0, 0.0, 0.0, 0.0, 0.0, 0.0, 0.0, 0.0, 0.0, 0.0, 0.0, 0.0, 0.0, 0.0, 0.0, 0.0, 0.0, 0.0, 0.0, 0.0, 0.0, 0.0, 0.0, 0.0, 0.0, 0.0, 0.0, 0.0, 0.0, 0.0, 0.0, 0.0, 0.0, 0.0, 0.0, 0.0, 0.0, 0.0, 0.0, 0.0, 0.0, 0.0, 0.0, 0.0, 0.0, 0.0, 1.96e-05, 1.153e-14, 3.562e-26, 7.824e-06, 0.0, 7.603e-17, 0.0003019, 1.385e-20, 6.53e-32, 0.0, 5.989e-30, 3.909e-32, 1.67e-20, 1.434e-17, 1.754e-26, 1.06e-22, 1.154e-29, 2.599e-28, 4.559e-25, 5.613e-24, 1.237e-16, 8.845e-26, 1.099e-39, 1.637e-31, 2.146e-26, 3.643e-18, 0.0, 0.2593, 0.2604, 0.2604, 0.2604, 0.9999, 1.0, 1.0, 1.0, 2.074e-08, 8.84e-17, 0.0, 1.424e-17, 0.0, 0.0, 0.0, 0.0, 0.0, 0.0, 0.0, 0.0]): _vg.add([_i], _w, 'REPLACE')
_vg = ob_cube.vertex_groups.new(name='PonyTailMiddle')
for _i, _w in zip([4, 124, 126, 127, 128, 129, 130, 131, 132, 133, 134, 135, 136, 137, 138, 139, 140, 141], [1.2e-17, 1.518e-23, 0.0005236, 9.051e-14, 3.541e-13, 6.968e-05, 1.323e-08, 2.328e-11, 0.001973, 1.164e-19, 1.0, 1.0, 1.0, 1.0, 0.0002992, 0.0, 0.03397, 0.0156]): _vg.add([_i], _w, 'REPLACE')
_vg = ob_cube.vertex_groups.new(name='PonyTailLower')
for _i, _w in zip([4, 124, 126, 127, 130, 131, 134, 135, 136, 137, 138, 139, 140, 141], [0.0007681, 3.054e-13, 0.009335, 1.245e-10, 6.17e-12, 6.002e-08, 1.808e-10, 9.678e-07, 2.501e-08, 2.55e-12, 0.9946, 0.9986, 1.0, 1.0]): _vg.add([_i], _w, 'REPLACE')
_vg = ob_cube.vertex_groups.new(name='Arm.L')
for _i, _w in zip([0, 2, 3, 5, 6, 7, 8, 9, 12, 13, 15, 16, 17, 18, 19, 20, 21, 22, 23, 24, 25, 26, 27, 28, 29, 30, 32, 33, 34, 35, 36, 37, 38, 39, 40, 41, 42, 43, 44, 45, 46, 47, 48, 49, 50, 51, 52, 53, 54, 55, 56, 57, 58, 60, 62, 63, 64, 65, 66, 68, 69, 70, 71, 72, 73, 74, 75, 76, 78, 79, 80, 82, 83, 84, 86, 87, 88, 89, 90, 91, 92, 93, 94, 95, 96, 97, 98, 99, 100, 101, 102, 103, 104, 105, 106, 107, 108, 109, 110, 111, 112, 113, 114, 115, 116, 117, 118, 122, 123, 135, 138, 139, 143, 145, 146, 147], [9.692e-07, 0.0004486, 2.405e-12, 2.105e-22, 2.109e-07, 4.901e-09, 1.246e-10, 2.553e-25, 1.363e-12, 5.419e-18, 2.757e-10, 3.403e-29, 5.18e-07, 5.655e-14, 1.828e-12, 0.6354, 4.641e-14, 0.6354, 0.0, 0.001451, 5.875e-21, 0.06703, 1.705e-22, 1.875e-18, 3.318e-06, 9.549e-20, 0.0, 0.0, 1.892e-10, 0.9999, 0.4896, 0.9413, 0.4479, 0.02693, 4.123e-11, 0.05507, 3.388e-21, 0.0, 0.0002443, 0.0, 0.0, 0.0, 0.0, 0.0, 0.0, 0.0, 0.0, 0.0, 0.0, 0.0, 0.0, 0.0, 0.0, 0.0, 0.0, 0.0, 0.0, 0.0, 0.0, 0.0, 0.0, 0.0, 0.0, 0.0, 0.0, 0.0, 0.0, 0.0, 0.0, 0.0, 0.0, 0.0, 0.0, 0.0, 0.0, 0.0, 0.0, 0.0, 0.0, 3.669e-19, 4.7e-25, 9.463e-15, 1.655e-17, 2.205e-06, 3.563e-19, 3.92e-16, 1.446e-25, 3.245e-25, 4.092e-19, 0.0005932, 0.004704, 0.0001782, 1.057e-16, 3.236e-11, 1.073e-07, 1.155e-08, 3.67e-07, 1.636e-07, 8.747e-10, 1.442e-19, 2.002e-23, 1.108e-08, 1.46e-11, 1.503e-07, 3.604e-07, 5.59e-21, 0.0, 1.688e-14, 2.417e-09, 0.0, 0.0, 0.0, 0.0, 0.0, 0.0, 0.0]): _vg.add([_i], _w, 'REPLACE')
_vg = ob_cube.vertex_groups.new(name='UpperArm.L')
for _i, _w in zip([18, 20, 23, 27, 28, 30, 31, 32, 34, 35, 36, 37, 38, 39, 40, 41, 42, 43, 44, 45, 46, 50], [0.0, 2.26e-11, 1.003e-07, 0.008837, 0.00171, 2.649e-13, 0.0, 0.0, 0.0, 0.3333, 0.3333, 0.3333, 0.3333, 1.0, 0.9639, 1.0, 0.984, 0.3854, 0.7721, 0.4876, 0.5134, 0.02444]): _vg.add([_i], _w, 'REPLACE')
_vg = ob_cube.vertex_groups.new(name='LowerArm.L')
for _i, _w in zip([28, 30, 35, 36, 38, 39, 40, 41, 42, 43, 44, 45, 46, 47, 48, 49, 50, 77, 78], [0.0, 0.0, 0.0, 0.0, 0.004862, 3.066e-12, 0.0, 1.369e-19, 1.094e-10, 0.9375, 0.9375, 0.9101, 0.924, 0.5412, 0.5342, 0.5417, 0.5422, 0.1144, 0.1425]): _vg.add([_i], _w, 'REPLACE')
_vg = ob_cube.vertex_groups.new(name='Hand.L')
for _i, _w in zip([32, 47, 49, 50, 75, 76, 77, 78, 82, 83, 85], [0.0, 0.0, 2.299e-08, 2.222e-07, 0.3125, 0.3125, 0.7507, 0.699, 0.04715, 0.0, 0.0]): _vg.add([_i], _w, 'REPLACE')
_vg = ob_cube.vertex_groups.new(name='UpperThumb.L')
for _i, _w in zip([34, 43, 44, 47, 48, 49, 50, 75, 76, 77, 78, 79, 80, 81, 82, 83, 84, 85, 86, 87, 88, 89, 90], [0.0, 8.14e-10, 1.86e-11, 0.0, 2.249e-13, 2.58e-05, 2.818e-06, 1.084e-18, 3.18e-12, 3.244e-09, 3.596e-06, 1.477e-09, 4.536e-07, 0.0, 0.0, 0.8398, 0.5171, 0.7714, 0.4804, 0.0, 2.283e-14, 0.0, 0.0]): _vg.add([_i], _w, 'REPLACE')
_vg = ob_cube.vertex_groups.new(name='LowerThumb.L')
for _i, _w in zip([44, 47, 48, 75, 76, 83, 84, 85, 86, 87, 88, 89, 90], [0.0, 8.879e-12, 3.2e-06, 4.694e-17, 1.651e-13, 0.0, 2.08e-05, 3.287e-20, 2.638e-05, 0.9864, 0.9594, 0.9858, 0.9735]): _vg.add([_i], _w, 'REPLACE')
_vg = ob_cube.vertex_groups.new(name='UpperFingers.L')
for _i, _w in zip([75, 76, 77, 78, 80, 82], [0.3747, 0.0, 0.3188, 0.0, 0.0, 0.0]): _vg.add([_i], _w, 'REPLACE')
_vg = ob_cube.vertex_groups.new(name='LowerFingers.L')
for _i, _w in zip([75, 76, 77, 78, 79, 80, 81, 82], [0.003322, 2.821e-11, 2.718e-05, 8.81e-15, 0.2812, 0.2812, 0.2732, 0.2506]): _vg.add([_i], _w, 'REPLACE')
_vg = ob_cube.vertex_groups.new(name='Arm.R')
for _i, _w in zip([0, 3, 6, 8, 15, 17, 19, 21, 25, 26, 27, 29, 33, 51, 53, 91, 93, 95, 96, 101, 102, 107, 108, 138], [9.692e-07, 2.405e-12, 2.109e-07, 1.246e-10, 2.757e-10, 5.18e-07, 1.828e-12, 4.641e-14, 5.875e-21, 0.06703, 1.705e-22, 3.318e-06, 0.0, 0.0, 0.0, 3.669e-19, 9.463e-15, 2.205e-06, 3.563e-19, 0.0005932, 0.004704, 1.155e-08, 3.67e-07, 0.0]): _vg.add([_i], _w, 'REPLACE')
_vg = ob_cube.vertex_groups.new(name='UpperArm.R')
for _i, _w in zip([31], [0.0]): _vg.add([_i], _w, 'REPLACE')
_vg = ob_cube.vertex_groups.new(name='LowerArm.R')
_vg = ob_cube.vertex_groups.new(name='Hand.R')
_vg = ob_cube.vertex_groups.new(name='UpperThumb.R')
_vg = ob_cube.vertex_groups.new(name='LowerThumb.R')
_vg = ob_cube.vertex_groups.new(name='UpperFingers.R')
_vg = ob_cube.vertex_groups.new(name='LowerFingers.R')
_vg = ob_cube.vertex_groups.new(name='UpperLeg.L')
for _i, _w in zip([0, 5, 12, 15, 16, 18, 19, 20, 21, 22, 23, 24, 25, 27, 28, 29, 30, 31, 32, 33, 34, 35, 36, 37, 38, 39, 40, 41, 42, 43, 44, 46, 51, 52, 53, 54, 55, 56, 57, 58, 63, 64, 65, 66, 91, 92, 93, 94, 96, 97, 99, 100, 111, 112, 138, 139], [0.0, 0.0, 0.0, 0.0, 0.0, 0.0, 0.0, 0.0, 0.0, 0.0, 0.0, 0.0, 0.0, 1.9e-09, 3.611e-05, 0.0, 8.53e-11, 0.0, 1.412e-14, 1.006e-20, 1.055e-11, 0.0, 7.292e-06, 0.0, 4.536e-11, 0.0, 0.0, 0.0, 0.0, 0.0, 0.0, 0.0, 1.919e-05, 0.8229, 0.05584, 0.3437, 0.8229, 0.8103, 0.7837, 0.8229, 0.1808, 0.1518, 0.1542, 0.1428, 0.0, 0.0, 0.0, 0.0, 0.0, 0.0, 0.0, 0.0, 0.0, 0.0, 0.0, 0.0]): _vg.add([_i], _w, 'REPLACE')
_vg = ob_cube.vertex_groups.new(name='LowerLeg.L')
for _i, _w in zip([20, 27, 28, 30, 32, 33, 34, 36, 38, 39, 40, 41, 42, 43, 44, 45, 46, 47, 48, 49, 50, 51, 52, 55, 56, 57, 58, 59, 60, 61, 62, 63, 64, 65, 66, 67, 68, 69, 70, 75, 76, 77, 78, 81, 83, 84, 85, 86, 87, 89, 142, 143, 144, 145], [0.0, 0.0, 0.0, 0.0, 0.0, 0.0, 0.0, 0.0, 0.0, 0.0, 0.0, 0.0, 0.0, 0.0, 0.0, 0.0, 0.0, 0.0, 0.0, 0.0, 0.0, 7.703e-22, 7.017e-17, 0.486, 0.468, 0.1672, 0.2153, 0.05973, 0.07217, 1.37e-10, 4.654e-05, 0.735, 0.7305, 0.7304, 0.7197, 3.861e-05, 1.71e-07, 0.01364, 0.000109, 0.0, 0.0, 0.0, 0.0, 0.0, 0.0, 0.0, 0.0, 0.0, 0.0, 0.0, 3.598e-10, 0.0503, 2.908e-05, 0.0574]): _vg.add([_i], _w, 'REPLACE')
_vg = ob_cube.vertex_groups.new(name='UpperLeg.R')
for _i, _w in zip([0, 15, 19, 21, 25, 27, 29, 31, 33, 51, 91, 93, 96, 138], [0.0, 0.0, 0.0, 0.0, 0.0, 1.9e-09, 0.0, 0.0, 1.006e-20, 1.919e-05, 0.0, 0.0, 0.0, 0.0]): _vg.add([_i], _w, 'REPLACE')
_vg = ob_cube.vertex_groups.new(name='LowerLeg.R')
for _i, _w in zip([27, 33, 51], [0.0, 0.0, 7.703e-22]): _vg.add([_i], _w, 'REPLACE')
_vg = ob_cube.vertex_groups.new(name='LegControlBone.L')
for _i, _w in zip([52, 59, 60, 61, 62, 67, 68, 69, 70, 71, 72, 73, 74, 142, 143, 144, 145, 146, 147, 148, 149, 150, 151, 152, 153], [0.0, 0.9875, 1.0, 1.0, 0.9981, 0.625, 0.3887, 0.6242, 0.625, 0.9924, 1.0, 0.625, 0.625, 1.0, 1.0, 0.9998, 1.0, 0.9832, 1.0, 1.0, 1.0, 1.0, 1.0, 1.0, 1.0]): _vg.add([_i], _w, 'REPLACE')
_vg = ob_cube.vertex_groups.new(name='UpperFoot.L')
for _i, _w in zip([59, 60, 61, 62, 63, 64, 65, 66, 67, 68, 69, 70, 71, 72, 73, 74, 142, 143, 144, 145, 146, 147], [0.2987, 0.3721, 0.2378, 0.2331, 0.06403, 0.06357, 0.09224, 0.095, 0.4607, 0.7383, 0.4591, 0.7292, 0.04976, 0.048, 0.08643, 0.06483, 0.4864, 0.4619, 0.4827, 0.454, 0.0977, 0.08359]): _vg.add([_i], _w, 'REPLACE')
_vg = ob_cube.vertex_groups.new(name='LowerFoot.L')
for _i, _w in zip([59, 60, 68, 70, 71, 72, 73, 74, 142, 143, 144, 145, 146, 147], [0.01864, 0.02925, 0.05791, 0.05951, 0.355, 0.3339, 0.7611, 0.8001, 0.1699, 0.4878, 0.1863, 0.4886, 0.8914, 0.9061]): _vg.add([_i], _w, 'REPLACE')
_vg = ob_cube.vertex_groups.new(name='LegPoleTarget.L')
_vg = ob_cube.vertex_groups.new(name='LegControlBone.R')
_vg = ob_cube.vertex_groups.new(name='UpperFoot.R')
_vg = ob_cube.vertex_groups.new(name='LowerFoot.R')
_vg = ob_cube.vertex_groups.new(name='LegPoleTarget.R')
_m = ob_cube.modifiers.new('Mirror', 'MIRROR')
_m.use_clip = True
_m = ob_cube.modifiers.new('Armature', 'ARMATURE')
_m.object = ob_armature

# ---- collection membership
col_collection_1.objects.link(ob_armature)
col_collection_1.objects.link(ob_cube)

# ---- scene / render settings (as saved in the file)
scene.frame_start = 1; scene.frame_end = 25; scene.frame_set(99)
scene.render.engine = 'BLENDER_EEVEE_NEXT'
scene.render.resolution_percentage = 50
scene.render.dither_intensity = 0.0
scene.cycles.use_denoising = False
scene.cycles.samples = 128
scene.cycles.sampling_pattern = 'TABULATED_SOBOL'
scene.cycles.light_sampling_threshold = 0.0
scene.cycles.use_adaptive_sampling = False
scene.cycles.use_light_tree = False
scene.cycles.blur_glossy = 0.0
scene.cycles.sample_clamp_indirect = 0.0
scene.view_settings.view_transform = 'Standard'
bpy.context.view_layer.update()

# ---- added for rendering (the .blend has no active camera and no usable light): camera, sun
cam_auto = bpy.data.cameras.new('AutoCamera')
cam_auto.lens = 50.0
cam_auto.sensor_width = 36.0
cam_auto.clip_end = 1000.0
ob_auto_camera = bpy.data.objects.new('AutoCamera', cam_auto)
scene.collection.objects.link(ob_auto_camera)
ob_auto_camera.location = (15.6071, -18.2915, 16.8684)
ob_auto_camera.rotation_euler = (1.09748, -7.21219e-08, 0.694738)
scene.camera = ob_auto_camera
light_auto_sun = bpy.data.lights.new('AutoSun', 'SUN')
light_auto_sun.energy = 3.0
light_auto_sun.angle = 0.0523599
ob_auto_sun = bpy.data.objects.new('AutoSun', light_auto_sun)
scene.collection.objects.link(ob_auto_sun)
ob_auto_sun.rotation_euler = (0.872665, 0.174533, 0.523599)
bpy.context.view_layer.update()
